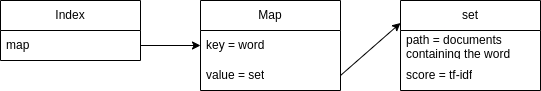

The diagram above was exported from draw.io. Its source (the exported page's mxGraphModel, read from the mxfile embedded in the PNG):
<mxGraphModel dx="540" dy="415" grid="1" gridSize="10" guides="1" tooltips="1" connect="1" arrows="1" fold="1" page="1" pageScale="1" pageWidth="850" pageHeight="1100" math="0" shadow="0">
  <root>
    <mxCell id="0" />
    <mxCell id="1" parent="0" />
    <mxCell id="V_DbaxA_DKT14TIBxMAs-1" value="Index" style="swimlane;fontStyle=0;childLayout=stackLayout;horizontal=1;startSize=30;horizontalStack=0;resizeParent=1;resizeParentMax=0;resizeLast=0;collapsible=1;marginBottom=0;whiteSpace=wrap;html=1;" vertex="1" parent="1">
      <mxGeometry x="120" y="80" width="140" height="60" as="geometry" />
    </mxCell>
    <mxCell id="V_DbaxA_DKT14TIBxMAs-2" value="map&amp;nbsp;" style="text;strokeColor=none;fillColor=none;align=left;verticalAlign=middle;spacingLeft=4;spacingRight=4;overflow=hidden;points=[[0,0.5],[1,0.5]];portConstraint=eastwest;rotatable=0;whiteSpace=wrap;html=1;" vertex="1" parent="V_DbaxA_DKT14TIBxMAs-1">
      <mxGeometry y="30" width="140" height="30" as="geometry" />
    </mxCell>
    <mxCell id="V_DbaxA_DKT14TIBxMAs-5" value="Map" style="swimlane;fontStyle=0;childLayout=stackLayout;horizontal=1;startSize=30;horizontalStack=0;resizeParent=1;resizeParentMax=0;resizeLast=0;collapsible=1;marginBottom=0;whiteSpace=wrap;html=1;" vertex="1" parent="1">
      <mxGeometry x="320" y="80" width="140" height="90" as="geometry" />
    </mxCell>
    <mxCell id="V_DbaxA_DKT14TIBxMAs-6" value="key = word&amp;nbsp;&lt;span style=&quot;white-space: pre;&quot;&gt;&#09;&lt;/span&gt;" style="text;strokeColor=none;fillColor=none;align=left;verticalAlign=middle;spacingLeft=4;spacingRight=4;overflow=hidden;points=[[0,0.5],[1,0.5]];portConstraint=eastwest;rotatable=0;whiteSpace=wrap;html=1;" vertex="1" parent="V_DbaxA_DKT14TIBxMAs-5">
      <mxGeometry y="30" width="140" height="30" as="geometry" />
    </mxCell>
    <mxCell id="V_DbaxA_DKT14TIBxMAs-7" value="value = set" style="text;strokeColor=none;fillColor=none;align=left;verticalAlign=middle;spacingLeft=4;spacingRight=4;overflow=hidden;points=[[0,0.5],[1,0.5]];portConstraint=eastwest;rotatable=0;whiteSpace=wrap;html=1;" vertex="1" parent="V_DbaxA_DKT14TIBxMAs-5">
      <mxGeometry y="60" width="140" height="30" as="geometry" />
    </mxCell>
    <mxCell id="V_DbaxA_DKT14TIBxMAs-9" value="set" style="swimlane;fontStyle=0;childLayout=stackLayout;horizontal=1;startSize=30;horizontalStack=0;resizeParent=1;resizeParentMax=0;resizeLast=0;collapsible=1;marginBottom=0;whiteSpace=wrap;html=1;" vertex="1" parent="1">
      <mxGeometry x="520" y="80" width="140" height="90" as="geometry" />
    </mxCell>
    <mxCell id="V_DbaxA_DKT14TIBxMAs-10" value="path = documents containing the word" style="text;strokeColor=none;fillColor=none;align=left;verticalAlign=middle;spacingLeft=4;spacingRight=4;overflow=hidden;points=[[0,0.5],[1,0.5]];portConstraint=eastwest;rotatable=0;whiteSpace=wrap;html=1;" vertex="1" parent="V_DbaxA_DKT14TIBxMAs-9">
      <mxGeometry y="30" width="140" height="30" as="geometry" />
    </mxCell>
    <mxCell id="V_DbaxA_DKT14TIBxMAs-11" value="score = tf-idf" style="text;strokeColor=none;fillColor=none;align=left;verticalAlign=middle;spacingLeft=4;spacingRight=4;overflow=hidden;points=[[0,0.5],[1,0.5]];portConstraint=eastwest;rotatable=0;whiteSpace=wrap;html=1;" vertex="1" parent="V_DbaxA_DKT14TIBxMAs-9">
      <mxGeometry y="60" width="140" height="30" as="geometry" />
    </mxCell>
    <mxCell id="V_DbaxA_DKT14TIBxMAs-13" value="" style="endArrow=classic;html=1;rounded=0;exitX=1;exitY=0.5;exitDx=0;exitDy=0;entryX=0;entryY=0.5;entryDx=0;entryDy=0;" edge="1" parent="1" source="V_DbaxA_DKT14TIBxMAs-2" target="V_DbaxA_DKT14TIBxMAs-6">
      <mxGeometry width="50" height="50" relative="1" as="geometry">
        <mxPoint x="360" y="270" as="sourcePoint" />
        <mxPoint x="410" y="220" as="targetPoint" />
      </mxGeometry>
    </mxCell>
    <mxCell id="V_DbaxA_DKT14TIBxMAs-14" value="" style="endArrow=classic;html=1;rounded=0;exitX=1;exitY=0.5;exitDx=0;exitDy=0;entryX=0;entryY=0.25;entryDx=0;entryDy=0;" edge="1" parent="1" source="V_DbaxA_DKT14TIBxMAs-7" target="V_DbaxA_DKT14TIBxMAs-9">
      <mxGeometry width="50" height="50" relative="1" as="geometry">
        <mxPoint x="480" y="280" as="sourcePoint" />
        <mxPoint x="530" y="230" as="targetPoint" />
      </mxGeometry>
    </mxCell>
  </root>
</mxGraphModel>